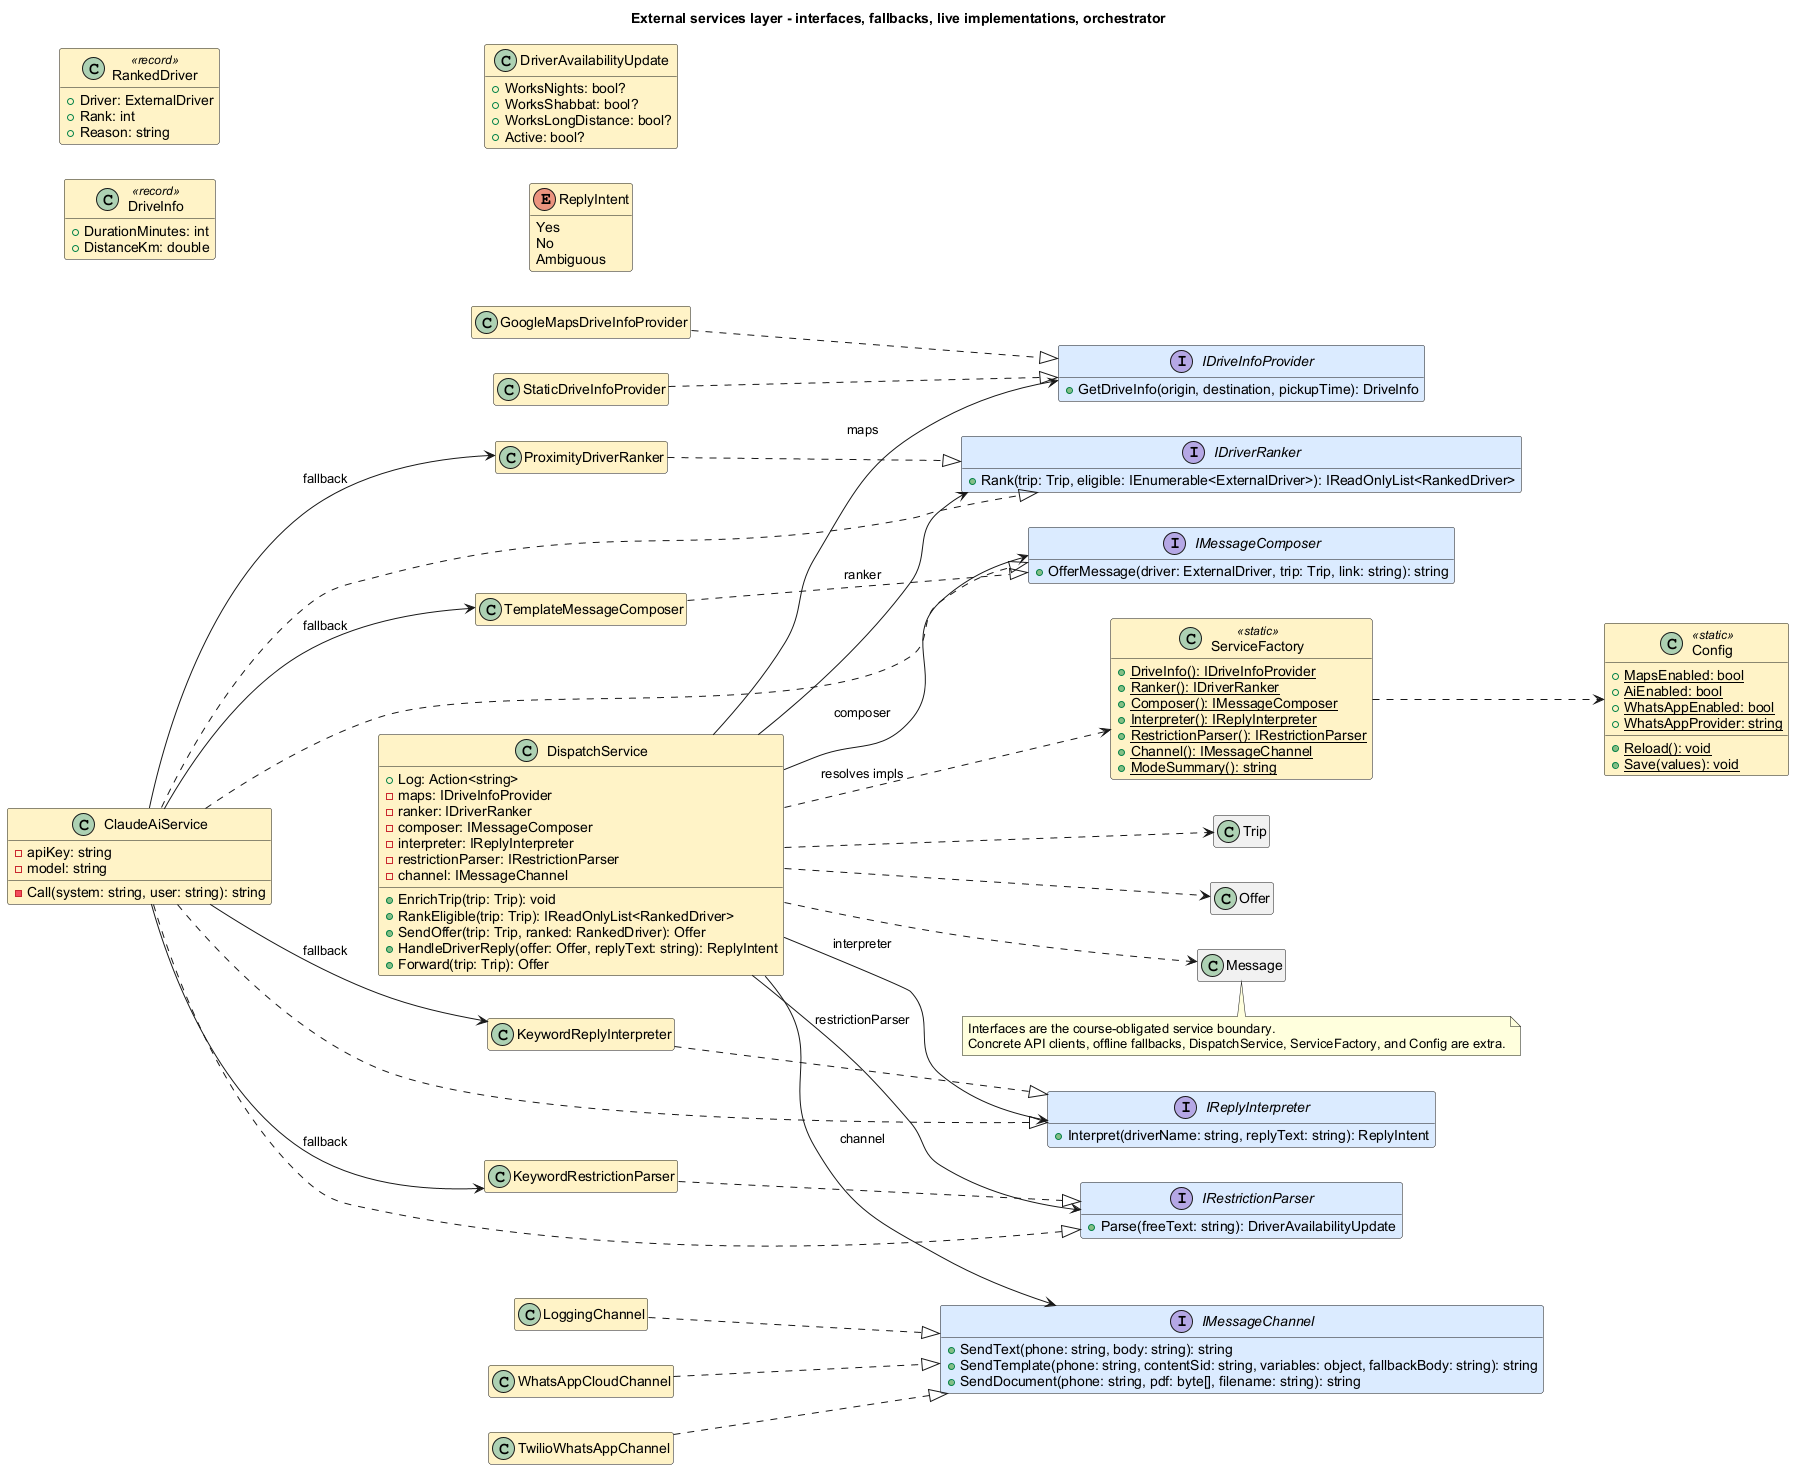

The diagram above was rendered by PlantUML. Its source (embedded in the PNG):
@startuml external_services_layer
title External services layer - interfaces, fallbacks, live implementations, orchestrator
left to right direction
skinparam shadowing false
skinparam defaultFontName Arial
hide empty members

interface IDriveInfoProvider #DBEAFE {
  +GetDriveInfo(origin, destination, pickupTime): DriveInfo
}
class StaticDriveInfoProvider #FEF3C7
class GoogleMapsDriveInfoProvider #FEF3C7

interface IDriverRanker #DBEAFE {
  +Rank(trip: Trip, eligible: IEnumerable<ExternalDriver>): IReadOnlyList<RankedDriver>
}
interface IMessageComposer #DBEAFE {
  +OfferMessage(driver: ExternalDriver, trip: Trip, link: string): string
}
interface IReplyInterpreter #DBEAFE {
  +Interpret(driverName: string, replyText: string): ReplyIntent
}
interface IRestrictionParser #DBEAFE {
  +Parse(freeText: string): DriverAvailabilityUpdate
}
class ProximityDriverRanker #FEF3C7
class TemplateMessageComposer #FEF3C7
class KeywordReplyInterpreter #FEF3C7
class KeywordRestrictionParser #FEF3C7
class ClaudeAiService #FEF3C7 {
  -apiKey: string
  -model: string
  -Call(system: string, user: string): string
}

interface IMessageChannel #DBEAFE {
  +SendText(phone: string, body: string): string
  +SendTemplate(phone: string, contentSid: string, variables: object, fallbackBody: string): string
  +SendDocument(phone: string, pdf: byte[], filename: string): string
}
class LoggingChannel #FEF3C7
class WhatsAppCloudChannel #FEF3C7
class TwilioWhatsAppChannel #FEF3C7

class DispatchService #FEF3C7 {
  +Log: Action<string>
  -maps: IDriveInfoProvider
  -ranker: IDriverRanker
  -composer: IMessageComposer
  -interpreter: IReplyInterpreter
  -restrictionParser: IRestrictionParser
  -channel: IMessageChannel
  +EnrichTrip(trip: Trip): void
  +RankEligible(trip: Trip): IReadOnlyList<RankedDriver>
  +SendOffer(trip: Trip, ranked: RankedDriver): Offer
  +HandleDriverReply(offer: Offer, replyText: string): ReplyIntent
  +Forward(trip: Trip): Offer
}

class ServiceFactory <<static>> #FEF3C7 {
  {static} +DriveInfo(): IDriveInfoProvider
  {static} +Ranker(): IDriverRanker
  {static} +Composer(): IMessageComposer
  {static} +Interpreter(): IReplyInterpreter
  {static} +RestrictionParser(): IRestrictionParser
  {static} +Channel(): IMessageChannel
  {static} +ModeSummary(): string
}

class Config <<static>> #FEF3C7 {
  {static} +MapsEnabled: bool
  {static} +AiEnabled: bool
  {static} +WhatsAppEnabled: bool
  {static} +WhatsAppProvider: string
  {static} +Reload(): void
  {static} +Save(values): void
}

class RankedDriver <<record>> #FEF3C7 {
  +Driver: ExternalDriver
  +Rank: int
  +Reason: string
}

class DriveInfo <<record>> #FEF3C7 {
  +DurationMinutes: int
  +DistanceKm: double
}

class DriverAvailabilityUpdate #FEF3C7 {
  +WorksNights: bool?
  +WorksShabbat: bool?
  +WorksLongDistance: bool?
  +Active: bool?
}

enum ReplyIntent #FEF3C7 {
  Yes
  No
  Ambiguous
}

StaticDriveInfoProvider ..|> IDriveInfoProvider
GoogleMapsDriveInfoProvider ..|> IDriveInfoProvider
ProximityDriverRanker ..|> IDriverRanker
TemplateMessageComposer ..|> IMessageComposer
KeywordReplyInterpreter ..|> IReplyInterpreter
KeywordRestrictionParser ..|> IRestrictionParser
ClaudeAiService ..|> IDriverRanker
ClaudeAiService ..|> IMessageComposer
ClaudeAiService ..|> IReplyInterpreter
ClaudeAiService ..|> IRestrictionParser
LoggingChannel ..|> IMessageChannel
WhatsAppCloudChannel ..|> IMessageChannel
TwilioWhatsAppChannel ..|> IMessageChannel

ClaudeAiService --> ProximityDriverRanker : fallback
ClaudeAiService --> TemplateMessageComposer : fallback
ClaudeAiService --> KeywordReplyInterpreter : fallback
ClaudeAiService --> KeywordRestrictionParser : fallback

DispatchService --> IDriveInfoProvider : maps
DispatchService --> IDriverRanker : ranker
DispatchService --> IMessageComposer : composer
DispatchService --> IReplyInterpreter : interpreter
DispatchService --> IRestrictionParser : restrictionParser
DispatchService --> IMessageChannel : channel
DispatchService ..> ServiceFactory : resolves impls
ServiceFactory ..> Config
DispatchService ..> Trip
DispatchService ..> Offer
DispatchService ..> Message

note bottom
  Interfaces are the course-obligated service boundary.
  Concrete API clients, offline fallbacks, DispatchService, ServiceFactory, and Config are extra.
end note
@enduml